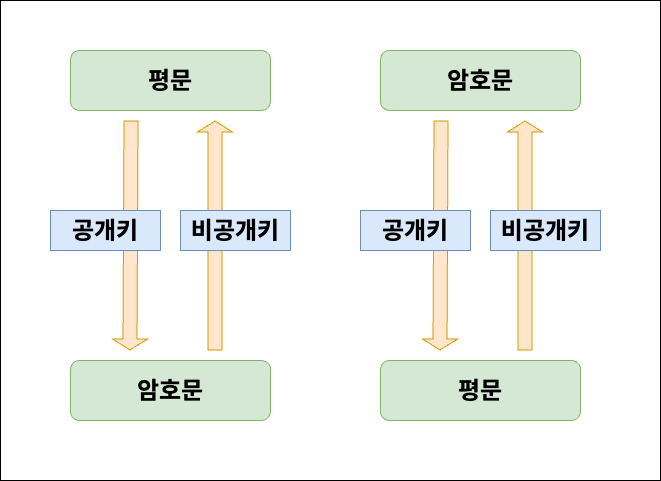

The diagram above was exported from draw.io. Its source (the exported page's mxGraphModel, read from the mxfile embedded in the PNG):
<mxGraphModel dx="954" dy="534" grid="1" gridSize="10" guides="1" tooltips="1" connect="1" arrows="1" fold="1" page="1" pageScale="1" pageWidth="1600" pageHeight="900" math="0" shadow="0">
  <root>
    <mxCell id="0" />
    <mxCell id="1" parent="0" />
    <mxCell id="Gdb9cOgEQS9jIR57ge_e-13" value="" style="rounded=0;whiteSpace=wrap;html=1;" vertex="1" parent="1">
      <mxGeometry x="50" width="660" height="480" as="geometry" />
    </mxCell>
    <mxCell id="uOwZRrukPBgKLlJbIkYD-2" value="" style="shape=flexArrow;endArrow=classic;html=1;rounded=0;fillColor=#ffe6cc;strokeColor=#d79b00;width=14;endSize=3.33;" parent="1" edge="1">
      <mxGeometry width="50" height="50" relative="1" as="geometry">
        <mxPoint x="180.5" y="120" as="sourcePoint" />
        <mxPoint x="179.5" y="350" as="targetPoint" />
      </mxGeometry>
    </mxCell>
    <mxCell id="uOwZRrukPBgKLlJbIkYD-4" value="&lt;font face=&quot;Verdana&quot;&gt;&lt;span style=&quot;font-size: 24px;&quot;&gt;&lt;b&gt;평문&lt;/b&gt;&lt;/span&gt;&lt;/font&gt;" style="rounded=1;whiteSpace=wrap;html=1;fillColor=#d5e8d4;strokeColor=#82b366;" parent="1" vertex="1">
      <mxGeometry x="120" y="50" width="200" height="60" as="geometry" />
    </mxCell>
    <mxCell id="uOwZRrukPBgKLlJbIkYD-5" value="&lt;font face=&quot;Verdana&quot;&gt;&lt;span style=&quot;font-size: 24px;&quot;&gt;&lt;b&gt;암호문&lt;/b&gt;&lt;/span&gt;&lt;/font&gt;" style="rounded=1;whiteSpace=wrap;html=1;fillColor=#d5e8d4;strokeColor=#82b366;" parent="1" vertex="1">
      <mxGeometry x="120" y="360" width="200" height="60" as="geometry" />
    </mxCell>
    <mxCell id="twWdDZbzL7qh7iLko5tx-3" value="" style="shape=flexArrow;endArrow=classic;html=1;rounded=0;fillColor=#ffe6cc;strokeColor=#d79b00;width=14;endSize=3.33;" parent="1" edge="1">
      <mxGeometry width="50" height="50" relative="1" as="geometry">
        <mxPoint x="264.5" y="350" as="sourcePoint" />
        <mxPoint x="264.5" y="120" as="targetPoint" />
      </mxGeometry>
    </mxCell>
    <mxCell id="Gdb9cOgEQS9jIR57ge_e-3" value="&lt;font face=&quot;Verdana&quot;&gt;&lt;span style=&quot;font-size: 24px;&quot;&gt;&lt;b&gt;비공개키&lt;br&gt;&lt;/b&gt;&lt;/span&gt;&lt;/font&gt;" style="text;html=1;strokeColor=#6c8ebf;fillColor=#dae8fc;align=center;verticalAlign=middle;whiteSpace=wrap;rounded=0;" vertex="1" parent="1">
      <mxGeometry x="230" y="210" width="110" height="40" as="geometry" />
    </mxCell>
    <mxCell id="Gdb9cOgEQS9jIR57ge_e-4" value="&lt;font face=&quot;Verdana&quot;&gt;&lt;span style=&quot;font-size: 24px;&quot;&gt;&lt;b&gt;공개키&lt;br&gt;&lt;/b&gt;&lt;/span&gt;&lt;/font&gt;" style="text;html=1;strokeColor=#6c8ebf;fillColor=#dae8fc;align=center;verticalAlign=middle;whiteSpace=wrap;rounded=0;" vertex="1" parent="1">
      <mxGeometry x="100" y="210" width="110" height="40" as="geometry" />
    </mxCell>
    <mxCell id="Gdb9cOgEQS9jIR57ge_e-7" value="" style="shape=flexArrow;endArrow=classic;html=1;rounded=0;fillColor=#ffe6cc;strokeColor=#d79b00;width=14;endSize=3.33;" edge="1" parent="1">
      <mxGeometry width="50" height="50" relative="1" as="geometry">
        <mxPoint x="490.5" y="120" as="sourcePoint" />
        <mxPoint x="489.5" y="350" as="targetPoint" />
      </mxGeometry>
    </mxCell>
    <mxCell id="Gdb9cOgEQS9jIR57ge_e-8" value="&lt;font face=&quot;Verdana&quot;&gt;&lt;span style=&quot;font-size: 24px;&quot;&gt;&lt;b&gt;암호문&lt;/b&gt;&lt;/span&gt;&lt;/font&gt;" style="rounded=1;whiteSpace=wrap;html=1;fillColor=#d5e8d4;strokeColor=#82b366;" vertex="1" parent="1">
      <mxGeometry x="430" y="50" width="200" height="60" as="geometry" />
    </mxCell>
    <mxCell id="Gdb9cOgEQS9jIR57ge_e-9" value="&lt;font face=&quot;Verdana&quot;&gt;&lt;span style=&quot;font-size: 24px;&quot;&gt;&lt;b&gt;평문&lt;br&gt;&lt;/b&gt;&lt;/span&gt;&lt;/font&gt;" style="rounded=1;whiteSpace=wrap;html=1;fillColor=#d5e8d4;strokeColor=#82b366;" vertex="1" parent="1">
      <mxGeometry x="430" y="360" width="200" height="60" as="geometry" />
    </mxCell>
    <mxCell id="Gdb9cOgEQS9jIR57ge_e-10" value="" style="shape=flexArrow;endArrow=classic;html=1;rounded=0;fillColor=#ffe6cc;strokeColor=#d79b00;width=14;endSize=3.33;" edge="1" parent="1">
      <mxGeometry width="50" height="50" relative="1" as="geometry">
        <mxPoint x="574.5" y="350" as="sourcePoint" />
        <mxPoint x="574.5" y="120" as="targetPoint" />
      </mxGeometry>
    </mxCell>
    <mxCell id="Gdb9cOgEQS9jIR57ge_e-11" value="&lt;font face=&quot;Verdana&quot;&gt;&lt;span style=&quot;font-size: 24px;&quot;&gt;&lt;b&gt;비공개키&lt;br&gt;&lt;/b&gt;&lt;/span&gt;&lt;/font&gt;" style="text;html=1;strokeColor=#6c8ebf;fillColor=#dae8fc;align=center;verticalAlign=middle;whiteSpace=wrap;rounded=0;" vertex="1" parent="1">
      <mxGeometry x="540" y="210" width="110" height="40" as="geometry" />
    </mxCell>
    <mxCell id="Gdb9cOgEQS9jIR57ge_e-12" value="&lt;font face=&quot;Verdana&quot;&gt;&lt;span style=&quot;font-size: 24px;&quot;&gt;&lt;b&gt;공개키&lt;br&gt;&lt;/b&gt;&lt;/span&gt;&lt;/font&gt;" style="text;html=1;strokeColor=#6c8ebf;fillColor=#dae8fc;align=center;verticalAlign=middle;whiteSpace=wrap;rounded=0;" vertex="1" parent="1">
      <mxGeometry x="410" y="210" width="110" height="40" as="geometry" />
    </mxCell>
  </root>
</mxGraphModel>